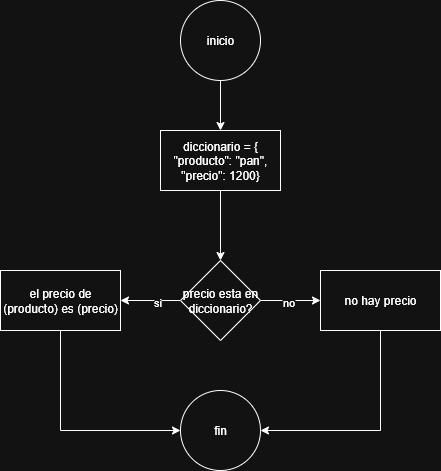

The diagram above was exported from draw.io. Its source (the exported page's mxGraphModel, read from the mxfile embedded in the PNG):
<mxGraphModel dx="872" dy="529" grid="1" gridSize="10" guides="1" tooltips="1" connect="1" arrows="1" fold="1" page="1" pageScale="1" pageWidth="827" pageHeight="1169" math="0" shadow="0">
  <root>
    <mxCell id="0" />
    <mxCell id="1" parent="0" />
    <mxCell id="RpiNOnW1TFHghkZGA5lS-3" value="" style="edgeStyle=orthogonalEdgeStyle;rounded=0;orthogonalLoop=1;jettySize=auto;html=1;" edge="1" parent="1" source="RpiNOnW1TFHghkZGA5lS-1" target="RpiNOnW1TFHghkZGA5lS-2">
      <mxGeometry relative="1" as="geometry" />
    </mxCell>
    <mxCell id="RpiNOnW1TFHghkZGA5lS-1" value="inicio" style="ellipse;whiteSpace=wrap;html=1;" vertex="1" parent="1">
      <mxGeometry x="290" y="50" width="80" height="80" as="geometry" />
    </mxCell>
    <mxCell id="RpiNOnW1TFHghkZGA5lS-5" value="" style="edgeStyle=orthogonalEdgeStyle;rounded=0;orthogonalLoop=1;jettySize=auto;html=1;" edge="1" parent="1" source="RpiNOnW1TFHghkZGA5lS-2" target="RpiNOnW1TFHghkZGA5lS-4">
      <mxGeometry relative="1" as="geometry" />
    </mxCell>
    <mxCell id="RpiNOnW1TFHghkZGA5lS-2" value="diccionario = {&lt;div&gt;&quot;producto&quot;: &quot;pan&quot;,&lt;/div&gt;&lt;div&gt;&quot;precio&quot;: 1200}&lt;/div&gt;" style="whiteSpace=wrap;html=1;" vertex="1" parent="1">
      <mxGeometry x="270" y="180" width="120" height="60" as="geometry" />
    </mxCell>
    <mxCell id="RpiNOnW1TFHghkZGA5lS-7" value="" style="edgeStyle=orthogonalEdgeStyle;rounded=0;orthogonalLoop=1;jettySize=auto;html=1;" edge="1" parent="1" source="RpiNOnW1TFHghkZGA5lS-4" target="RpiNOnW1TFHghkZGA5lS-6">
      <mxGeometry relative="1" as="geometry" />
    </mxCell>
    <mxCell id="RpiNOnW1TFHghkZGA5lS-8" value="si" style="edgeLabel;html=1;align=center;verticalAlign=middle;resizable=0;points=[];" vertex="1" connectable="0" parent="RpiNOnW1TFHghkZGA5lS-7">
      <mxGeometry x="-0.2" y="1" relative="1" as="geometry">
        <mxPoint as="offset" />
      </mxGeometry>
    </mxCell>
    <mxCell id="RpiNOnW1TFHghkZGA5lS-10" value="" style="edgeStyle=orthogonalEdgeStyle;rounded=0;orthogonalLoop=1;jettySize=auto;html=1;" edge="1" parent="1" source="RpiNOnW1TFHghkZGA5lS-4" target="RpiNOnW1TFHghkZGA5lS-9">
      <mxGeometry relative="1" as="geometry" />
    </mxCell>
    <mxCell id="RpiNOnW1TFHghkZGA5lS-11" value="no" style="edgeLabel;html=1;align=center;verticalAlign=middle;resizable=0;points=[];" vertex="1" connectable="0" parent="RpiNOnW1TFHghkZGA5lS-10">
      <mxGeometry x="-0.1" y="-1" relative="1" as="geometry">
        <mxPoint as="offset" />
      </mxGeometry>
    </mxCell>
    <mxCell id="RpiNOnW1TFHghkZGA5lS-4" value="precio esta en diccionario?" style="rhombus;whiteSpace=wrap;html=1;" vertex="1" parent="1">
      <mxGeometry x="290" y="310" width="80" height="80" as="geometry" />
    </mxCell>
    <mxCell id="RpiNOnW1TFHghkZGA5lS-14" style="edgeStyle=orthogonalEdgeStyle;rounded=0;orthogonalLoop=1;jettySize=auto;html=1;exitX=0.5;exitY=1;exitDx=0;exitDy=0;entryX=0;entryY=0.5;entryDx=0;entryDy=0;" edge="1" parent="1" source="RpiNOnW1TFHghkZGA5lS-6" target="RpiNOnW1TFHghkZGA5lS-12">
      <mxGeometry relative="1" as="geometry" />
    </mxCell>
    <mxCell id="RpiNOnW1TFHghkZGA5lS-6" value="el precio de (producto) es (precio)" style="whiteSpace=wrap;html=1;" vertex="1" parent="1">
      <mxGeometry x="110" y="320" width="120" height="60" as="geometry" />
    </mxCell>
    <mxCell id="RpiNOnW1TFHghkZGA5lS-13" style="edgeStyle=orthogonalEdgeStyle;rounded=0;orthogonalLoop=1;jettySize=auto;html=1;exitX=0.5;exitY=1;exitDx=0;exitDy=0;entryX=1;entryY=0.5;entryDx=0;entryDy=0;" edge="1" parent="1" source="RpiNOnW1TFHghkZGA5lS-9" target="RpiNOnW1TFHghkZGA5lS-12">
      <mxGeometry relative="1" as="geometry" />
    </mxCell>
    <mxCell id="RpiNOnW1TFHghkZGA5lS-9" value="no hay precio" style="whiteSpace=wrap;html=1;" vertex="1" parent="1">
      <mxGeometry x="430" y="320" width="120" height="60" as="geometry" />
    </mxCell>
    <mxCell id="RpiNOnW1TFHghkZGA5lS-12" value="fin" style="ellipse;whiteSpace=wrap;html=1;" vertex="1" parent="1">
      <mxGeometry x="290" y="440" width="80" height="80" as="geometry" />
    </mxCell>
  </root>
</mxGraphModel>